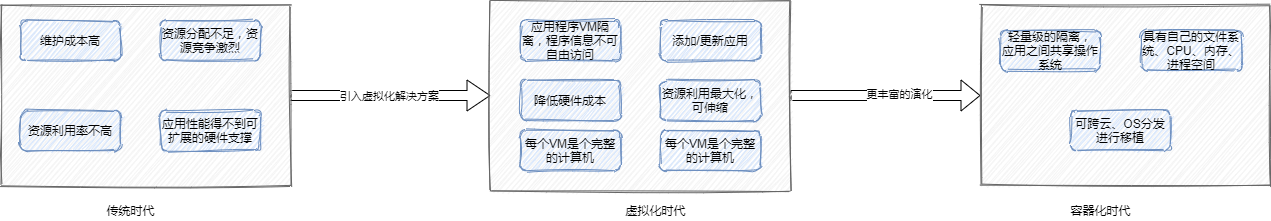

The diagram above was exported from draw.io. Its source (the exported page's mxGraphModel, read from the mxfile embedded in the PNG):
<mxGraphModel dx="1422" dy="823" grid="1" gridSize="10" guides="1" tooltips="1" connect="1" arrows="1" fold="1" page="1" pageScale="1" pageWidth="827" pageHeight="1169" math="0" shadow="0">
  <root>
    <mxCell id="mf1fllkaFMikIZbGsDQX-0" />
    <mxCell id="mf1fllkaFMikIZbGsDQX-1" parent="mf1fllkaFMikIZbGsDQX-0" />
    <mxCell id="mf1fllkaFMikIZbGsDQX-7" value="传统时代" style="text;html=1;align=center;verticalAlign=middle;resizable=0;points=[];autosize=1;" vertex="1" parent="mf1fllkaFMikIZbGsDQX-1">
      <mxGeometry x="150" y="440" width="60" height="20" as="geometry" />
    </mxCell>
    <mxCell id="mf1fllkaFMikIZbGsDQX-8" value="虚拟化时代" style="text;html=1;align=center;verticalAlign=middle;resizable=0;points=[];autosize=1;" vertex="1" parent="mf1fllkaFMikIZbGsDQX-1">
      <mxGeometry x="665" y="440" width="80" height="20" as="geometry" />
    </mxCell>
    <mxCell id="mf1fllkaFMikIZbGsDQX-9" value="容器化时代" style="text;html=1;align=center;verticalAlign=middle;resizable=0;points=[];autosize=1;" vertex="1" parent="mf1fllkaFMikIZbGsDQX-1">
      <mxGeometry x="1110" y="440" width="80" height="20" as="geometry" />
    </mxCell>
    <mxCell id="mf1fllkaFMikIZbGsDQX-24" style="edgeStyle=orthogonalEdgeStyle;shape=flexArrow;rounded=0;orthogonalLoop=1;jettySize=auto;html=1;exitX=1;exitY=0.5;exitDx=0;exitDy=0;width=10;endSize=7.33;entryX=0;entryY=0.5;entryDx=0;entryDy=0;" edge="1" parent="mf1fllkaFMikIZbGsDQX-1" source="mf1fllkaFMikIZbGsDQX-14" target="mf1fllkaFMikIZbGsDQX-20">
      <mxGeometry relative="1" as="geometry">
        <mxPoint x="460" y="330" as="targetPoint" />
      </mxGeometry>
    </mxCell>
    <mxCell id="mf1fllkaFMikIZbGsDQX-25" value="引入虚拟化解决方案" style="edgeLabel;html=1;align=center;verticalAlign=middle;resizable=0;points=[];" vertex="1" connectable="0" parent="mf1fllkaFMikIZbGsDQX-24">
      <mxGeometry x="-0.1448" y="1" relative="1" as="geometry">
        <mxPoint x="12" y="1" as="offset" />
      </mxGeometry>
    </mxCell>
    <mxCell id="mf1fllkaFMikIZbGsDQX-14" value="" style="rounded=0;whiteSpace=wrap;html=1;sketch=1;fillColor=#f5f5f5;strokeColor=#666666;fontColor=#333333;" vertex="1" parent="mf1fllkaFMikIZbGsDQX-1">
      <mxGeometry x="50" y="245" width="290" height="180" as="geometry" />
    </mxCell>
    <mxCell id="mf1fllkaFMikIZbGsDQX-16" value="资源分配不足，资源竞争激烈" style="rounded=1;whiteSpace=wrap;html=1;sketch=1;fillColor=#dae8fc;strokeColor=#6c8ebf;" vertex="1" parent="mf1fllkaFMikIZbGsDQX-1">
      <mxGeometry x="210" y="260" width="100" height="40" as="geometry" />
    </mxCell>
    <mxCell id="mf1fllkaFMikIZbGsDQX-17" value="维护成本高" style="rounded=1;whiteSpace=wrap;html=1;sketch=1;fillColor=#dae8fc;strokeColor=#6c8ebf;" vertex="1" parent="mf1fllkaFMikIZbGsDQX-1">
      <mxGeometry x="70" y="260" width="100" height="40" as="geometry" />
    </mxCell>
    <mxCell id="mf1fllkaFMikIZbGsDQX-18" value="资源利用率不高" style="rounded=1;whiteSpace=wrap;html=1;sketch=1;fillColor=#dae8fc;strokeColor=#6c8ebf;" vertex="1" parent="mf1fllkaFMikIZbGsDQX-1">
      <mxGeometry x="70" y="350" width="100" height="40" as="geometry" />
    </mxCell>
    <mxCell id="mf1fllkaFMikIZbGsDQX-19" value="应用性能得不到可扩展的硬件支撑" style="rounded=1;whiteSpace=wrap;html=1;sketch=1;fillColor=#dae8fc;strokeColor=#6c8ebf;" vertex="1" parent="mf1fllkaFMikIZbGsDQX-1">
      <mxGeometry x="210" y="350" width="100" height="40" as="geometry" />
    </mxCell>
    <mxCell id="mf1fllkaFMikIZbGsDQX-31" style="edgeStyle=orthogonalEdgeStyle;shape=flexArrow;rounded=0;orthogonalLoop=1;jettySize=auto;html=1;entryX=0;entryY=0.5;entryDx=0;entryDy=0;" edge="1" parent="mf1fllkaFMikIZbGsDQX-1" source="mf1fllkaFMikIZbGsDQX-20" target="mf1fllkaFMikIZbGsDQX-21">
      <mxGeometry relative="1" as="geometry" />
    </mxCell>
    <mxCell id="mf1fllkaFMikIZbGsDQX-32" value="更丰富的演化" style="edgeLabel;html=1;align=center;verticalAlign=middle;resizable=0;points=[];" vertex="1" connectable="0" parent="mf1fllkaFMikIZbGsDQX-31">
      <mxGeometry x="0.1412" y="2" relative="1" as="geometry">
        <mxPoint as="offset" />
      </mxGeometry>
    </mxCell>
    <mxCell id="mf1fllkaFMikIZbGsDQX-20" value="" style="rounded=0;whiteSpace=wrap;html=1;sketch=1;fillColor=#f5f5f5;strokeColor=#666666;fontColor=#333333;" vertex="1" parent="mf1fllkaFMikIZbGsDQX-1">
      <mxGeometry x="540" y="240" width="300" height="190" as="geometry" />
    </mxCell>
    <mxCell id="mf1fllkaFMikIZbGsDQX-21" value="" style="rounded=0;whiteSpace=wrap;html=1;sketch=1;fillColor=#f5f5f5;strokeColor=#666666;fontColor=#333333;" vertex="1" parent="mf1fllkaFMikIZbGsDQX-1">
      <mxGeometry x="1030" y="245" width="290" height="180" as="geometry" />
    </mxCell>
    <mxCell id="mf1fllkaFMikIZbGsDQX-26" value="应用程序VM隔离，程序信息不可自由访问" style="rounded=1;whiteSpace=wrap;html=1;sketch=1;fillColor=#dae8fc;strokeColor=#6c8ebf;" vertex="1" parent="mf1fllkaFMikIZbGsDQX-1">
      <mxGeometry x="570" y="260" width="100" height="40" as="geometry" />
    </mxCell>
    <mxCell id="mf1fllkaFMikIZbGsDQX-27" value="添加/更新应用" style="rounded=1;whiteSpace=wrap;html=1;sketch=1;fillColor=#dae8fc;strokeColor=#6c8ebf;" vertex="1" parent="mf1fllkaFMikIZbGsDQX-1">
      <mxGeometry x="710" y="260" width="100" height="40" as="geometry" />
    </mxCell>
    <mxCell id="mf1fllkaFMikIZbGsDQX-28" value="降低硬件成本" style="rounded=1;whiteSpace=wrap;html=1;sketch=1;fillColor=#dae8fc;strokeColor=#6c8ebf;" vertex="1" parent="mf1fllkaFMikIZbGsDQX-1">
      <mxGeometry x="570" y="320" width="100" height="40" as="geometry" />
    </mxCell>
    <mxCell id="mf1fllkaFMikIZbGsDQX-29" value="资源利用最大化，可伸缩" style="rounded=1;whiteSpace=wrap;html=1;sketch=1;fillColor=#dae8fc;strokeColor=#6c8ebf;" vertex="1" parent="mf1fllkaFMikIZbGsDQX-1">
      <mxGeometry x="710" y="320" width="100" height="40" as="geometry" />
    </mxCell>
    <mxCell id="mf1fllkaFMikIZbGsDQX-30" value="每个VM是个完整的计算机" style="rounded=1;whiteSpace=wrap;html=1;sketch=1;fillColor=#dae8fc;strokeColor=#6c8ebf;" vertex="1" parent="mf1fllkaFMikIZbGsDQX-1">
      <mxGeometry x="570" y="370" width="100" height="40" as="geometry" />
    </mxCell>
    <mxCell id="mf1fllkaFMikIZbGsDQX-33" value="每个VM是个完整的计算机" style="rounded=1;whiteSpace=wrap;html=1;sketch=1;fillColor=#dae8fc;strokeColor=#6c8ebf;" vertex="1" parent="mf1fllkaFMikIZbGsDQX-1">
      <mxGeometry x="710" y="370" width="100" height="40" as="geometry" />
    </mxCell>
    <mxCell id="mf1fllkaFMikIZbGsDQX-36" value="轻量级的隔离，&lt;br&gt;应用之间共享操作系统" style="rounded=1;whiteSpace=wrap;html=1;sketch=1;fillColor=#dae8fc;strokeColor=#6c8ebf;" vertex="1" parent="mf1fllkaFMikIZbGsDQX-1">
      <mxGeometry x="1050" y="270" width="100" height="40" as="geometry" />
    </mxCell>
    <mxCell id="mf1fllkaFMikIZbGsDQX-37" value="具有自己的文件系统、CPU、内存、进程空间" style="rounded=1;whiteSpace=wrap;html=1;sketch=1;fillColor=#dae8fc;strokeColor=#6c8ebf;" vertex="1" parent="mf1fllkaFMikIZbGsDQX-1">
      <mxGeometry x="1191" y="270" width="100" height="40" as="geometry" />
    </mxCell>
    <mxCell id="mf1fllkaFMikIZbGsDQX-38" value="可跨云、OS分发进行移植" style="rounded=1;whiteSpace=wrap;html=1;sketch=1;fillColor=#dae8fc;strokeColor=#6c8ebf;" vertex="1" parent="mf1fllkaFMikIZbGsDQX-1">
      <mxGeometry x="1120" y="350" width="100" height="40" as="geometry" />
    </mxCell>
  </root>
</mxGraphModel>